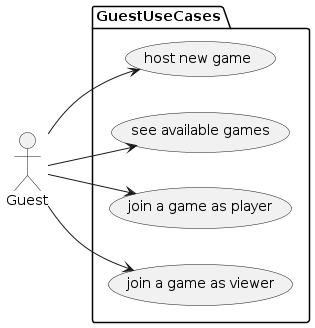

The diagram above was rendered by PlantUML. Its source (embedded in the PNG):
@startuml "Monopoly guest usecase diagram"

left to right direction


actor Guest as g

package GuestUseCases {

usecase "host new game" as hg
usecase "see available games" as sg
usecase "join a game as player" as jg
usecase "join a game as viewer" as vg

}

g --> hg
g --> sg
g --> jg
g --> vg

@enduml